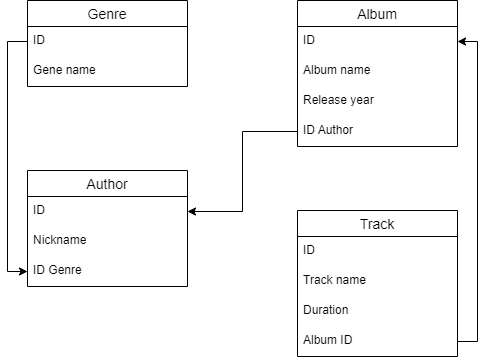

The diagram above was exported from draw.io. Its source (the exported page's mxGraphModel, read from the mxfile embedded in the PNG):
<mxGraphModel dx="1422" dy="762" grid="1" gridSize="10" guides="1" tooltips="1" connect="1" arrows="1" fold="1" page="1" pageScale="1" pageWidth="827" pageHeight="1169" math="0" shadow="0">
  <root>
    <mxCell id="0" />
    <mxCell id="1" parent="0" />
    <mxCell id="9NYreS1GLEN09UoVuuer-1" value="Author" style="swimlane;fontStyle=0;childLayout=stackLayout;horizontal=1;startSize=26;horizontalStack=0;resizeParent=1;resizeParentMax=0;resizeLast=0;collapsible=1;marginBottom=0;align=center;fontSize=14;" vertex="1" parent="1">
      <mxGeometry x="80" y="280" width="160" height="116" as="geometry" />
    </mxCell>
    <mxCell id="9NYreS1GLEN09UoVuuer-2" value="ID" style="text;strokeColor=none;fillColor=none;spacingLeft=4;spacingRight=4;overflow=hidden;rotatable=0;points=[[0,0.5],[1,0.5]];portConstraint=eastwest;fontSize=12;" vertex="1" parent="9NYreS1GLEN09UoVuuer-1">
      <mxGeometry y="26" width="160" height="30" as="geometry" />
    </mxCell>
    <mxCell id="9NYreS1GLEN09UoVuuer-3" value="Nickname&#10;" style="text;strokeColor=none;fillColor=none;spacingLeft=4;spacingRight=4;overflow=hidden;rotatable=0;points=[[0,0.5],[1,0.5]];portConstraint=eastwest;fontSize=12;" vertex="1" parent="9NYreS1GLEN09UoVuuer-1">
      <mxGeometry y="56" width="160" height="30" as="geometry" />
    </mxCell>
    <mxCell id="9NYreS1GLEN09UoVuuer-43" value="ID Genre" style="text;strokeColor=none;fillColor=none;spacingLeft=4;spacingRight=4;overflow=hidden;rotatable=0;points=[[0,0.5],[1,0.5]];portConstraint=eastwest;fontSize=12;" vertex="1" parent="9NYreS1GLEN09UoVuuer-1">
      <mxGeometry y="86" width="160" height="30" as="geometry" />
    </mxCell>
    <mxCell id="9NYreS1GLEN09UoVuuer-31" value="Album" style="swimlane;fontStyle=0;childLayout=stackLayout;horizontal=1;startSize=26;horizontalStack=0;resizeParent=1;resizeParentMax=0;resizeLast=0;collapsible=1;marginBottom=0;align=center;fontSize=14;" vertex="1" parent="1">
      <mxGeometry x="350" y="110" width="160" height="146" as="geometry" />
    </mxCell>
    <mxCell id="9NYreS1GLEN09UoVuuer-32" value="ID" style="text;strokeColor=none;fillColor=none;spacingLeft=4;spacingRight=4;overflow=hidden;rotatable=0;points=[[0,0.5],[1,0.5]];portConstraint=eastwest;fontSize=12;" vertex="1" parent="9NYreS1GLEN09UoVuuer-31">
      <mxGeometry y="26" width="160" height="30" as="geometry" />
    </mxCell>
    <mxCell id="9NYreS1GLEN09UoVuuer-33" value="Album name" style="text;strokeColor=none;fillColor=none;spacingLeft=4;spacingRight=4;overflow=hidden;rotatable=0;points=[[0,0.5],[1,0.5]];portConstraint=eastwest;fontSize=12;" vertex="1" parent="9NYreS1GLEN09UoVuuer-31">
      <mxGeometry y="56" width="160" height="30" as="geometry" />
    </mxCell>
    <mxCell id="9NYreS1GLEN09UoVuuer-34" value="Release year" style="text;strokeColor=none;fillColor=none;spacingLeft=4;spacingRight=4;overflow=hidden;rotatable=0;points=[[0,0.5],[1,0.5]];portConstraint=eastwest;fontSize=12;" vertex="1" parent="9NYreS1GLEN09UoVuuer-31">
      <mxGeometry y="86" width="160" height="30" as="geometry" />
    </mxCell>
    <mxCell id="9NYreS1GLEN09UoVuuer-44" value="ID Author" style="text;strokeColor=none;fillColor=none;spacingLeft=4;spacingRight=4;overflow=hidden;rotatable=0;points=[[0,0.5],[1,0.5]];portConstraint=eastwest;fontSize=12;" vertex="1" parent="9NYreS1GLEN09UoVuuer-31">
      <mxGeometry y="116" width="160" height="30" as="geometry" />
    </mxCell>
    <mxCell id="9NYreS1GLEN09UoVuuer-35" value="Track" style="swimlane;fontStyle=0;childLayout=stackLayout;horizontal=1;startSize=26;horizontalStack=0;resizeParent=1;resizeParentMax=0;resizeLast=0;collapsible=1;marginBottom=0;align=center;fontSize=14;" vertex="1" parent="1">
      <mxGeometry x="350" y="320" width="160" height="146" as="geometry" />
    </mxCell>
    <mxCell id="9NYreS1GLEN09UoVuuer-36" value="ID" style="text;strokeColor=none;fillColor=none;spacingLeft=4;spacingRight=4;overflow=hidden;rotatable=0;points=[[0,0.5],[1,0.5]];portConstraint=eastwest;fontSize=12;" vertex="1" parent="9NYreS1GLEN09UoVuuer-35">
      <mxGeometry y="26" width="160" height="30" as="geometry" />
    </mxCell>
    <mxCell id="9NYreS1GLEN09UoVuuer-37" value="Track name" style="text;strokeColor=none;fillColor=none;spacingLeft=4;spacingRight=4;overflow=hidden;rotatable=0;points=[[0,0.5],[1,0.5]];portConstraint=eastwest;fontSize=12;" vertex="1" parent="9NYreS1GLEN09UoVuuer-35">
      <mxGeometry y="56" width="160" height="30" as="geometry" />
    </mxCell>
    <mxCell id="9NYreS1GLEN09UoVuuer-38" value="Duration" style="text;strokeColor=none;fillColor=none;spacingLeft=4;spacingRight=4;overflow=hidden;rotatable=0;points=[[0,0.5],[1,0.5]];portConstraint=eastwest;fontSize=12;" vertex="1" parent="9NYreS1GLEN09UoVuuer-35">
      <mxGeometry y="86" width="160" height="30" as="geometry" />
    </mxCell>
    <mxCell id="9NYreS1GLEN09UoVuuer-50" value="Album ID" style="text;strokeColor=none;fillColor=none;spacingLeft=4;spacingRight=4;overflow=hidden;rotatable=0;points=[[0,0.5],[1,0.5]];portConstraint=eastwest;fontSize=12;" vertex="1" parent="9NYreS1GLEN09UoVuuer-35">
      <mxGeometry y="116" width="160" height="30" as="geometry" />
    </mxCell>
    <mxCell id="9NYreS1GLEN09UoVuuer-39" value="Genre" style="swimlane;fontStyle=0;childLayout=stackLayout;horizontal=1;startSize=26;horizontalStack=0;resizeParent=1;resizeParentMax=0;resizeLast=0;collapsible=1;marginBottom=0;align=center;fontSize=14;" vertex="1" parent="1">
      <mxGeometry x="80" y="110" width="160" height="86" as="geometry" />
    </mxCell>
    <mxCell id="9NYreS1GLEN09UoVuuer-40" value="ID" style="text;strokeColor=none;fillColor=none;spacingLeft=4;spacingRight=4;overflow=hidden;rotatable=0;points=[[0,0.5],[1,0.5]];portConstraint=eastwest;fontSize=12;" vertex="1" parent="9NYreS1GLEN09UoVuuer-39">
      <mxGeometry y="26" width="160" height="30" as="geometry" />
    </mxCell>
    <mxCell id="9NYreS1GLEN09UoVuuer-41" value="Gene name" style="text;strokeColor=none;fillColor=none;spacingLeft=4;spacingRight=4;overflow=hidden;rotatable=0;points=[[0,0.5],[1,0.5]];portConstraint=eastwest;fontSize=12;" vertex="1" parent="9NYreS1GLEN09UoVuuer-39">
      <mxGeometry y="56" width="160" height="30" as="geometry" />
    </mxCell>
    <mxCell id="9NYreS1GLEN09UoVuuer-48" style="edgeStyle=orthogonalEdgeStyle;rounded=0;orthogonalLoop=1;jettySize=auto;html=1;exitX=0;exitY=0.5;exitDx=0;exitDy=0;entryX=1;entryY=0.5;entryDx=0;entryDy=0;" edge="1" parent="1" source="9NYreS1GLEN09UoVuuer-44" target="9NYreS1GLEN09UoVuuer-2">
      <mxGeometry relative="1" as="geometry" />
    </mxCell>
    <mxCell id="9NYreS1GLEN09UoVuuer-49" style="edgeStyle=orthogonalEdgeStyle;rounded=0;orthogonalLoop=1;jettySize=auto;html=1;exitX=0;exitY=0.5;exitDx=0;exitDy=0;entryX=0;entryY=0.5;entryDx=0;entryDy=0;" edge="1" parent="1" source="9NYreS1GLEN09UoVuuer-40" target="9NYreS1GLEN09UoVuuer-43">
      <mxGeometry relative="1" as="geometry" />
    </mxCell>
    <mxCell id="9NYreS1GLEN09UoVuuer-51" style="edgeStyle=orthogonalEdgeStyle;rounded=0;orthogonalLoop=1;jettySize=auto;html=1;exitX=1;exitY=0.5;exitDx=0;exitDy=0;entryX=1;entryY=0.5;entryDx=0;entryDy=0;" edge="1" parent="1" source="9NYreS1GLEN09UoVuuer-50" target="9NYreS1GLEN09UoVuuer-32">
      <mxGeometry relative="1" as="geometry" />
    </mxCell>
  </root>
</mxGraphModel>